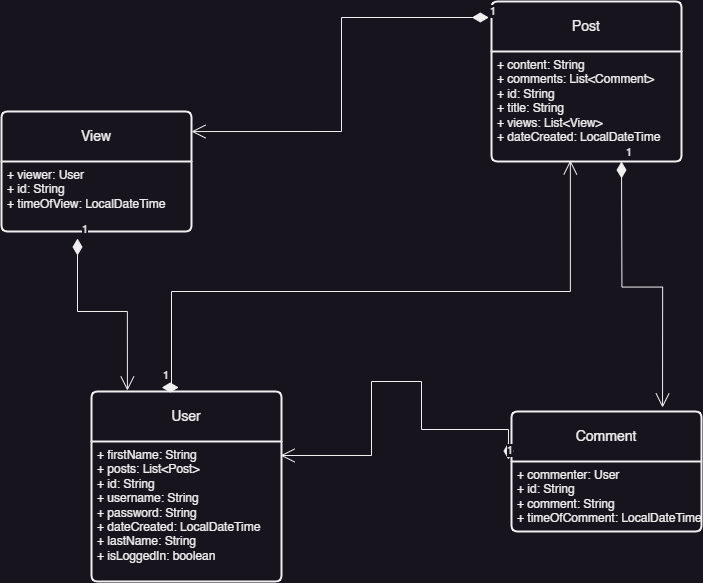

The diagram above was exported from draw.io. Its source (the exported page's mxGraphModel, read from the mxfile embedded in the PNG):
<mxGraphModel dx="1234" dy="794" grid="1" gridSize="10" guides="1" tooltips="1" connect="1" arrows="1" fold="1" page="1" pageScale="1" pageWidth="827" pageHeight="1169" math="0" shadow="0">
  <root>
    <mxCell id="WIyWlLk6GJQsqaUBKTNV-0" />
    <mxCell id="WIyWlLk6GJQsqaUBKTNV-1" parent="WIyWlLk6GJQsqaUBKTNV-0" />
    <mxCell id="LLVhCeZrp39HHveSJnr_-26" value="Post" style="swimlane;childLayout=stackLayout;horizontal=1;startSize=50;horizontalStack=0;rounded=1;fontSize=14;fontStyle=0;strokeWidth=2;resizeParent=0;resizeLast=1;shadow=0;dashed=0;align=center;arcSize=4;whiteSpace=wrap;html=1;" vertex="1" parent="WIyWlLk6GJQsqaUBKTNV-1">
      <mxGeometry x="550" y="100" width="190" height="160" as="geometry" />
    </mxCell>
    <mxCell id="LLVhCeZrp39HHveSJnr_-27" value="+ content: String&lt;br&gt;+ comments: List&amp;lt;Comment&amp;gt;&lt;br&gt;+ id: String&lt;br&gt;+ title: String&lt;br&gt;+ views: List&amp;lt;View&amp;gt;&lt;br&gt;+ dateCreated: LocalDateTime" style="align=left;strokeColor=none;fillColor=none;spacingLeft=4;fontSize=12;verticalAlign=top;resizable=0;rotatable=0;part=1;html=1;" vertex="1" parent="LLVhCeZrp39HHveSJnr_-26">
      <mxGeometry y="50" width="190" height="110" as="geometry" />
    </mxCell>
    <mxCell id="LLVhCeZrp39HHveSJnr_-49" value="1" style="endArrow=open;html=1;endSize=12;startArrow=diamondThin;startSize=14;startFill=1;edgeStyle=orthogonalEdgeStyle;align=left;verticalAlign=bottom;rounded=0;entryX=0.795;entryY=-0.033;entryDx=0;entryDy=0;entryPerimeter=0;" edge="1" parent="LLVhCeZrp39HHveSJnr_-26" target="LLVhCeZrp39HHveSJnr_-32">
      <mxGeometry x="-1" y="3" relative="1" as="geometry">
        <mxPoint x="130" y="160" as="sourcePoint" />
        <mxPoint x="290" y="160" as="targetPoint" />
      </mxGeometry>
    </mxCell>
    <mxCell id="LLVhCeZrp39HHveSJnr_-28" value="View" style="swimlane;childLayout=stackLayout;horizontal=1;startSize=50;horizontalStack=0;rounded=1;fontSize=14;fontStyle=0;strokeWidth=2;resizeParent=0;resizeLast=1;shadow=0;dashed=0;align=center;arcSize=4;whiteSpace=wrap;html=1;" vertex="1" parent="WIyWlLk6GJQsqaUBKTNV-1">
      <mxGeometry x="60" y="210" width="190" height="120" as="geometry" />
    </mxCell>
    <mxCell id="LLVhCeZrp39HHveSJnr_-29" value="+ viewer: User&lt;br&gt;+ id: String&lt;br&gt;+ timeOfView: LocalDateTime" style="align=left;strokeColor=none;fillColor=none;spacingLeft=4;fontSize=12;verticalAlign=top;resizable=0;rotatable=0;part=1;html=1;" vertex="1" parent="LLVhCeZrp39HHveSJnr_-28">
      <mxGeometry y="50" width="190" height="70" as="geometry" />
    </mxCell>
    <mxCell id="LLVhCeZrp39HHveSJnr_-30" value="User" style="swimlane;childLayout=stackLayout;horizontal=1;startSize=50;horizontalStack=0;rounded=1;fontSize=14;fontStyle=0;strokeWidth=2;resizeParent=0;resizeLast=1;shadow=0;dashed=0;align=center;arcSize=4;whiteSpace=wrap;html=1;" vertex="1" parent="WIyWlLk6GJQsqaUBKTNV-1">
      <mxGeometry x="150" y="490" width="190" height="190" as="geometry" />
    </mxCell>
    <mxCell id="LLVhCeZrp39HHveSJnr_-31" value="+ firstName: String&lt;br&gt;+ posts: List&amp;lt;Post&amp;gt;&lt;br&gt;+ id: String&lt;br&gt;+ username: String&lt;br&gt;+ password: String&lt;br&gt;+ dateCreated: LocalDateTime&lt;br&gt;+ lastName: String&lt;br&gt;+ isLoggedIn: boolean" style="align=left;strokeColor=none;fillColor=none;spacingLeft=4;fontSize=12;verticalAlign=top;resizable=0;rotatable=0;part=1;html=1;" vertex="1" parent="LLVhCeZrp39HHveSJnr_-30">
      <mxGeometry y="50" width="190" height="140" as="geometry" />
    </mxCell>
    <mxCell id="LLVhCeZrp39HHveSJnr_-32" value="Comment" style="swimlane;childLayout=stackLayout;horizontal=1;startSize=50;horizontalStack=0;rounded=1;fontSize=14;fontStyle=0;strokeWidth=2;resizeParent=0;resizeLast=1;shadow=0;dashed=0;align=center;arcSize=4;whiteSpace=wrap;html=1;" vertex="1" parent="WIyWlLk6GJQsqaUBKTNV-1">
      <mxGeometry x="570" y="510" width="190" height="120" as="geometry" />
    </mxCell>
    <mxCell id="LLVhCeZrp39HHveSJnr_-33" value="+ commenter: User&lt;br&gt;+ id: String&lt;br&gt;+ comment: String&lt;br&gt;+ timeOfComment: LocalDateTime" style="align=left;strokeColor=none;fillColor=none;spacingLeft=4;fontSize=12;verticalAlign=top;resizable=0;rotatable=0;part=1;html=1;" vertex="1" parent="LLVhCeZrp39HHveSJnr_-32">
      <mxGeometry y="50" width="190" height="70" as="geometry" />
    </mxCell>
    <mxCell id="LLVhCeZrp39HHveSJnr_-45" value="1" style="endArrow=open;html=1;endSize=12;startArrow=diamondThin;startSize=14;startFill=1;edgeStyle=orthogonalEdgeStyle;align=left;verticalAlign=bottom;rounded=0;exitX=-0.014;exitY=0.1;exitDx=0;exitDy=0;exitPerimeter=0;entryX=1;entryY=0.167;entryDx=0;entryDy=0;entryPerimeter=0;" edge="1" parent="WIyWlLk6GJQsqaUBKTNV-1" source="LLVhCeZrp39HHveSJnr_-26" target="LLVhCeZrp39HHveSJnr_-28">
      <mxGeometry x="-1" y="3" relative="1" as="geometry">
        <mxPoint x="190" y="380" as="sourcePoint" />
        <mxPoint x="350" y="380" as="targetPoint" />
      </mxGeometry>
    </mxCell>
    <mxCell id="LLVhCeZrp39HHveSJnr_-46" value="1" style="endArrow=open;html=1;endSize=12;startArrow=diamondThin;startSize=14;startFill=1;edgeStyle=orthogonalEdgeStyle;align=left;verticalAlign=bottom;rounded=0;entryX=0.415;entryY=0.99;entryDx=0;entryDy=0;entryPerimeter=0;exitX=0.37;exitY=-0.021;exitDx=0;exitDy=0;exitPerimeter=0;" edge="1" parent="WIyWlLk6GJQsqaUBKTNV-1" source="LLVhCeZrp39HHveSJnr_-30" target="LLVhCeZrp39HHveSJnr_-27">
      <mxGeometry x="-1" y="3" relative="1" as="geometry">
        <mxPoint x="220" y="380" as="sourcePoint" />
        <mxPoint x="350" y="380" as="targetPoint" />
        <Array as="points">
          <mxPoint x="230" y="390" />
          <mxPoint x="629" y="390" />
        </Array>
      </mxGeometry>
    </mxCell>
    <mxCell id="LLVhCeZrp39HHveSJnr_-48" value="1" style="endArrow=open;html=1;endSize=12;startArrow=diamondThin;startSize=14;startFill=1;edgeStyle=orthogonalEdgeStyle;align=left;verticalAlign=bottom;rounded=0;entryX=0.189;entryY=-0.005;entryDx=0;entryDy=0;entryPerimeter=0;exitX=0.4;exitY=1.1;exitDx=0;exitDy=0;exitPerimeter=0;" edge="1" parent="WIyWlLk6GJQsqaUBKTNV-1" source="LLVhCeZrp39HHveSJnr_-29" target="LLVhCeZrp39HHveSJnr_-30">
      <mxGeometry x="-1" y="3" relative="1" as="geometry">
        <mxPoint x="330" y="360" as="sourcePoint" />
        <mxPoint x="490" y="360" as="targetPoint" />
      </mxGeometry>
    </mxCell>
    <mxCell id="LLVhCeZrp39HHveSJnr_-50" value="1" style="endArrow=open;html=1;endSize=12;startArrow=diamondThin;startSize=14;startFill=1;edgeStyle=orthogonalEdgeStyle;align=left;verticalAlign=bottom;rounded=0;exitX=-0.016;exitY=0.4;exitDx=0;exitDy=0;entryX=0.995;entryY=0.1;entryDx=0;entryDy=0;entryPerimeter=0;exitPerimeter=0;" edge="1" parent="WIyWlLk6GJQsqaUBKTNV-1" source="LLVhCeZrp39HHveSJnr_-32" target="LLVhCeZrp39HHveSJnr_-31">
      <mxGeometry x="-1" y="3" relative="1" as="geometry">
        <mxPoint x="330" y="360" as="sourcePoint" />
        <mxPoint x="490" y="360" as="targetPoint" />
        <Array as="points">
          <mxPoint x="480" y="528" />
          <mxPoint x="480" y="480" />
          <mxPoint x="430" y="480" />
          <mxPoint x="430" y="554" />
        </Array>
      </mxGeometry>
    </mxCell>
  </root>
</mxGraphModel>